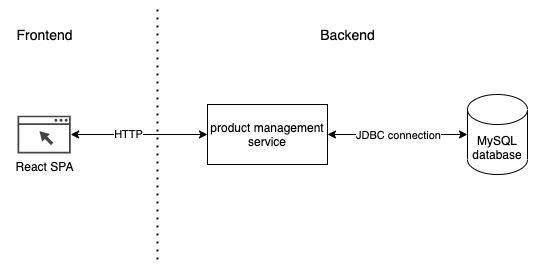

The diagram above was exported from draw.io. Its source (the exported page's mxGraphModel, read from the mxfile embedded in the PNG):
<mxGraphModel dx="1030" dy="627" grid="1" gridSize="10" guides="1" tooltips="1" connect="1" arrows="1" fold="1" page="1" pageScale="1" pageWidth="850" pageHeight="1100" math="0" shadow="0">
  <root>
    <mxCell id="Fkc1sLv92fkWpqpS9rxF-0" />
    <mxCell id="Fkc1sLv92fkWpqpS9rxF-1" parent="Fkc1sLv92fkWpqpS9rxF-0" />
    <mxCell id="Fkc1sLv92fkWpqpS9rxF-2" value="MySQL database" style="shape=cylinder3;whiteSpace=wrap;html=1;boundedLbl=1;backgroundOutline=1;size=15;" vertex="1" parent="Fkc1sLv92fkWpqpS9rxF-1">
      <mxGeometry x="620" y="310" width="60" height="80" as="geometry" />
    </mxCell>
    <mxCell id="Fkc1sLv92fkWpqpS9rxF-3" value="product management service" style="rounded=0;whiteSpace=wrap;html=1;" vertex="1" parent="Fkc1sLv92fkWpqpS9rxF-1">
      <mxGeometry x="360" y="320" width="120" height="60" as="geometry" />
    </mxCell>
    <mxCell id="Fkc1sLv92fkWpqpS9rxF-8" value="React SPA" style="pointerEvents=1;shadow=0;dashed=0;html=1;strokeColor=none;fillColor=#434445;aspect=fixed;labelPosition=center;verticalLabelPosition=bottom;verticalAlign=top;align=center;outlineConnect=0;shape=mxgraph.vvd.web_browser;" vertex="1" parent="Fkc1sLv92fkWpqpS9rxF-1">
      <mxGeometry x="170" y="331.13" width="53.17" height="37.75" as="geometry" />
    </mxCell>
    <mxCell id="Fkc1sLv92fkWpqpS9rxF-12" value="" style="endArrow=none;dashed=1;html=1;dashPattern=1 3;strokeWidth=2;" edge="1" parent="Fkc1sLv92fkWpqpS9rxF-1">
      <mxGeometry width="50" height="50" relative="1" as="geometry">
        <mxPoint x="310" y="475" as="sourcePoint" />
        <mxPoint x="310" y="225" as="targetPoint" />
      </mxGeometry>
    </mxCell>
    <mxCell id="Fkc1sLv92fkWpqpS9rxF-13" value="&lt;font style=&quot;font-size: 14px&quot;&gt;Backend&lt;/font&gt;" style="text;html=1;align=center;verticalAlign=middle;resizable=0;points=[];autosize=1;strokeColor=none;" vertex="1" parent="Fkc1sLv92fkWpqpS9rxF-1">
      <mxGeometry x="465" y="240" width="70" height="20" as="geometry" />
    </mxCell>
    <mxCell id="Fkc1sLv92fkWpqpS9rxF-14" value="&lt;font style=&quot;font-size: 14px&quot;&gt;Frontend&lt;/font&gt;" style="text;html=1;align=center;verticalAlign=middle;resizable=0;points=[];autosize=1;strokeColor=none;" vertex="1" parent="Fkc1sLv92fkWpqpS9rxF-1">
      <mxGeometry x="161.59" y="240" width="70" height="20" as="geometry" />
    </mxCell>
    <mxCell id="_BSd6RCpyp3XpNFSdCTN-0" value="" style="endArrow=classic;startArrow=classic;html=1;entryX=0;entryY=0.5;entryDx=0;entryDy=0;" edge="1" parent="Fkc1sLv92fkWpqpS9rxF-1" source="Fkc1sLv92fkWpqpS9rxF-8" target="Fkc1sLv92fkWpqpS9rxF-3">
      <mxGeometry width="50" height="50" relative="1" as="geometry">
        <mxPoint x="250" y="351" as="sourcePoint" />
        <mxPoint x="340" y="360" as="targetPoint" />
      </mxGeometry>
    </mxCell>
    <mxCell id="_BSd6RCpyp3XpNFSdCTN-2" value="HTTP" style="edgeLabel;html=1;align=center;verticalAlign=middle;resizable=0;points=[];" vertex="1" connectable="0" parent="_BSd6RCpyp3XpNFSdCTN-0">
      <mxGeometry x="-0.1542" relative="1" as="geometry">
        <mxPoint as="offset" />
      </mxGeometry>
    </mxCell>
    <mxCell id="_BSd6RCpyp3XpNFSdCTN-3" value="" style="endArrow=classic;startArrow=classic;html=1;entryX=0;entryY=0.5;entryDx=0;entryDy=0;entryPerimeter=0;exitX=1;exitY=0.5;exitDx=0;exitDy=0;" edge="1" parent="Fkc1sLv92fkWpqpS9rxF-1" source="Fkc1sLv92fkWpqpS9rxF-3" target="Fkc1sLv92fkWpqpS9rxF-2">
      <mxGeometry width="50" height="50" relative="1" as="geometry">
        <mxPoint x="370" y="370" as="sourcePoint" />
        <mxPoint x="420" y="320" as="targetPoint" />
      </mxGeometry>
    </mxCell>
    <mxCell id="_BSd6RCpyp3XpNFSdCTN-4" value="JDBC connection" style="edgeLabel;html=1;align=center;verticalAlign=middle;resizable=0;points=[];" vertex="1" connectable="0" parent="_BSd6RCpyp3XpNFSdCTN-3">
      <mxGeometry x="0.0119" y="-1" relative="1" as="geometry">
        <mxPoint as="offset" />
      </mxGeometry>
    </mxCell>
  </root>
</mxGraphModel>